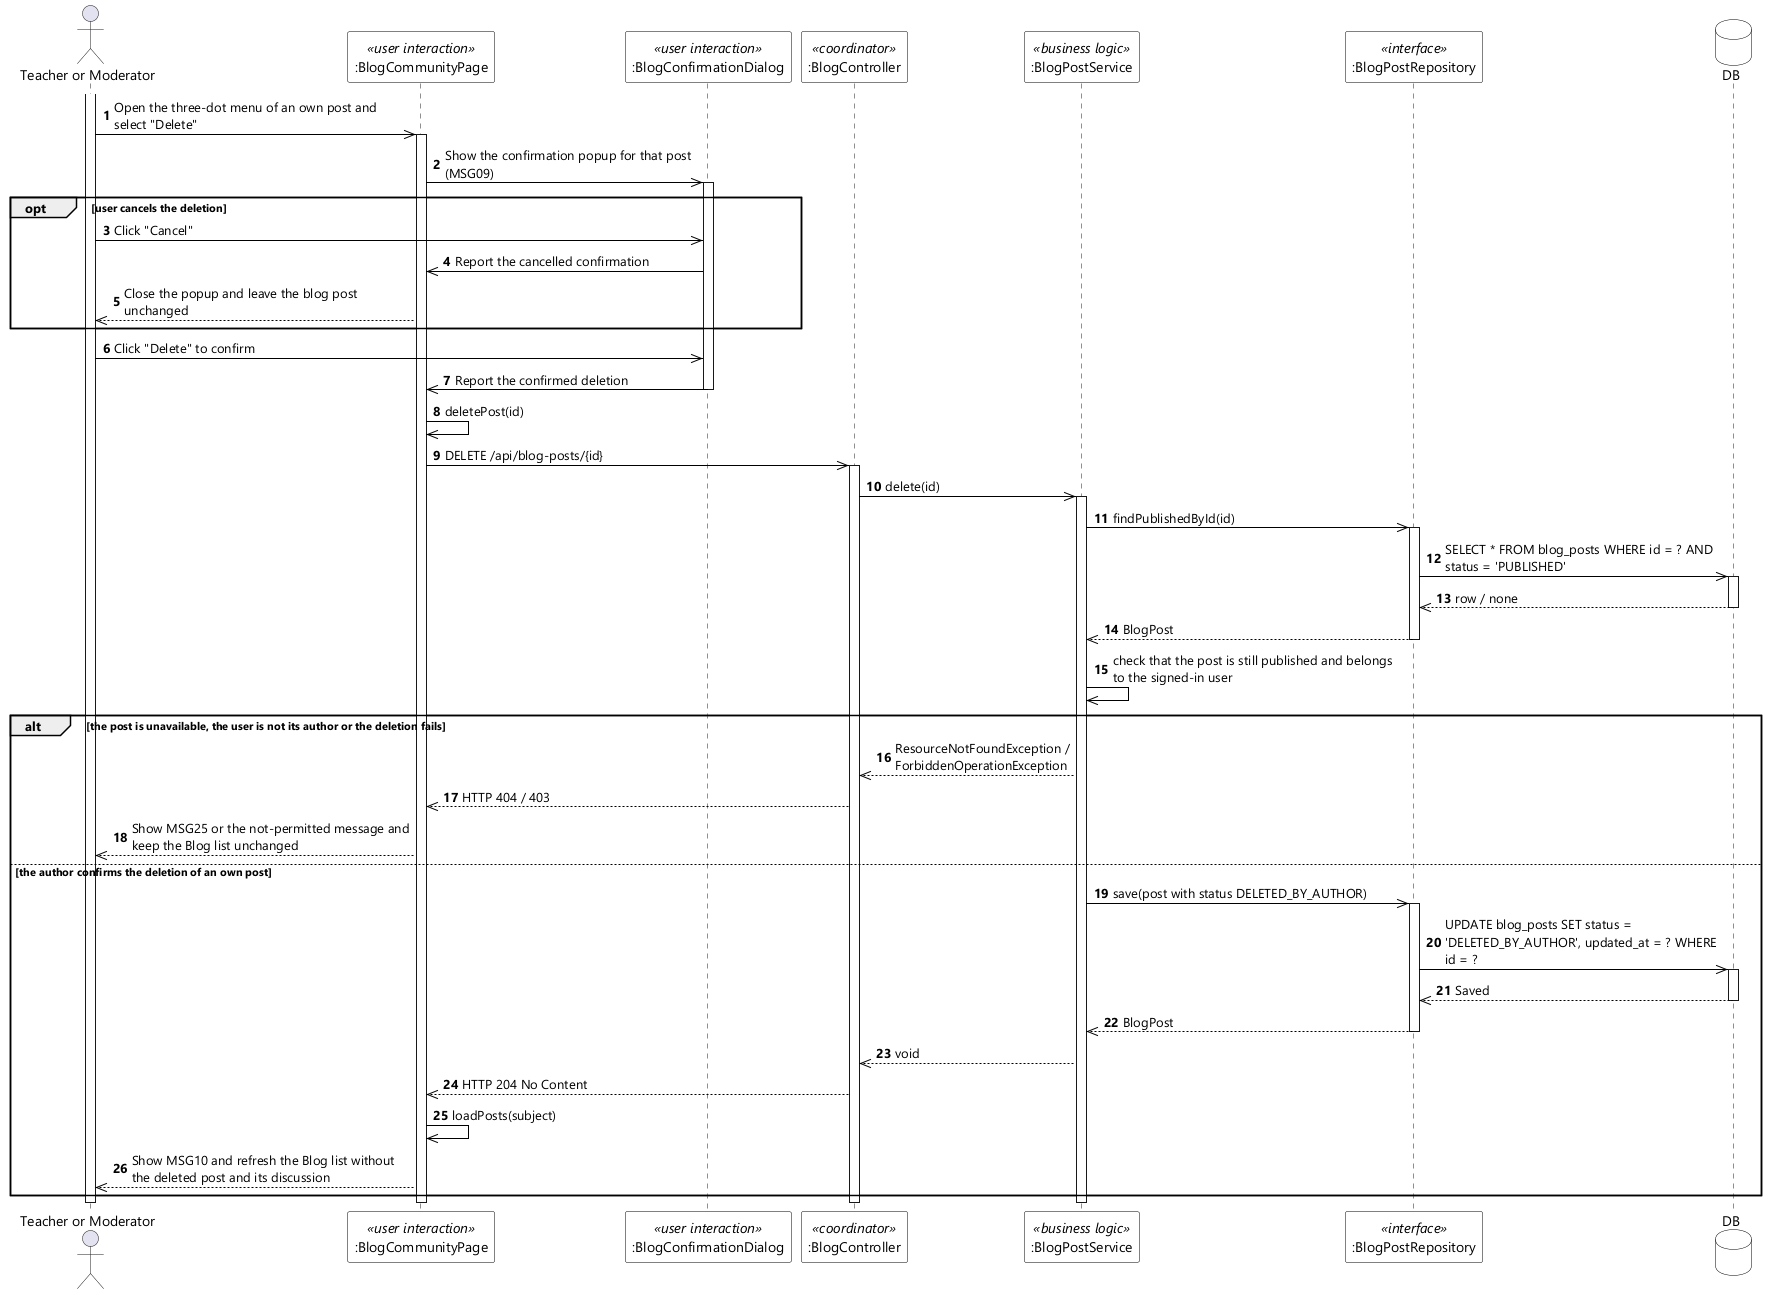

The diagram above was rendered by PlantUML. Its source (embedded in the PNG):
@startuml UC-25 Delete Own Blog Post - Sequence Diagram (stereo)
skinparamlocked dpi 96
skinparam defaultFontName "Segoe UI"
skinparam shadowing false
skinparam ParticipantBackgroundColor #FFFFFF
skinparam ParticipantBorderColor #000000
skinparam DatabaseBackgroundColor #FFFFFF
skinparam DatabaseBorderColor #000000
skinparam ArrowColor #000000
skinparam sequenceMessageAlign left
skinparam maxMessageSize 280

actor "Teacher or Moderator" as User
participant ":BlogCommunityPage" as UI <<user interaction>>
participant ":BlogConfirmationDialog" as CONFIRM <<user interaction>>
participant ":BlogController" as CTL <<coordinator>>
participant ":BlogPostService" as SVC <<business logic>>
participant ":BlogPostRepository" as POSTS <<interface>>
database DB

autonumber
activate User
User ->> UI : Open the three-dot menu of an own post and select "Delete"
activate UI
UI ->> CONFIRM : Show the confirmation popup for that post (MSG09)
activate CONFIRM

opt user cancels the deletion
  User ->> CONFIRM : Click "Cancel"
  CONFIRM ->> UI : Report the cancelled confirmation
  UI -->> User : Close the popup and leave the blog post unchanged
end

User ->> CONFIRM : Click "Delete" to confirm
CONFIRM ->> UI : Report the confirmed deletion
deactivate CONFIRM
UI ->> UI : deletePost(id)
UI ->> CTL : DELETE /api/blog-posts/{id}
activate CTL
CTL ->> SVC : delete(id)
activate SVC
SVC ->> POSTS : findPublishedById(id)
activate POSTS
POSTS ->> DB : SELECT * FROM blog_posts WHERE id = ? AND status = 'PUBLISHED'
activate DB
DB -->> POSTS : row / none
deactivate DB
POSTS -->> SVC : BlogPost
deactivate POSTS
SVC ->> SVC : check that the post is still published and belongs to the signed-in user

alt the post is unavailable, the user is not its author or the deletion fails
  SVC -->> CTL : ResourceNotFoundException / ForbiddenOperationException
  CTL -->> UI : HTTP 404 / 403
  UI -->> User : Show MSG25 or the not-permitted message and keep the Blog list unchanged

else the author confirms the deletion of an own post
  SVC ->> POSTS : save(post with status DELETED_BY_AUTHOR)
  activate POSTS
  POSTS ->> DB : UPDATE blog_posts SET status = 'DELETED_BY_AUTHOR', updated_at = ? WHERE id = ?
  activate DB
  DB -->> POSTS : Saved
  deactivate DB
  POSTS -->> SVC : BlogPost
  deactivate POSTS
  SVC -->> CTL : void
  CTL -->> UI : HTTP 204 No Content
  UI ->> UI : loadPosts(subject)
  UI -->> User : Show MSG10 and refresh the Blog list without the deleted post and its discussion
end
deactivate SVC
deactivate CTL
deactivate UI
deactivate User
@enduml